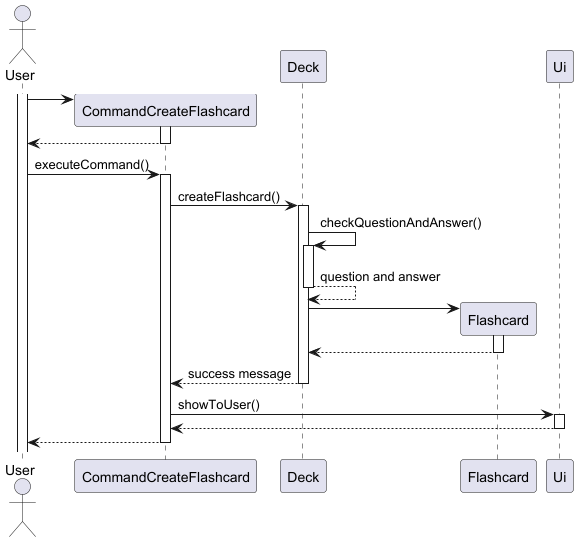

The diagram above was rendered by PlantUML. Its source (embedded in the PNG):
@startuml

actor User
participant CommandCreateFlashcard
participant Deck
participant Flashcard
participant Ui

activate User
create CommandCreateFlashcard
User -> CommandCreateFlashcard
activate CommandCreateFlashcard

CommandCreateFlashcard --> User
deactivate CommandCreateFlashcard


User -> CommandCreateFlashcard: executeCommand()
activate CommandCreateFlashcard
CommandCreateFlashcard -> Deck: createFlashcard()

activate Deck

Deck -> Deck: checkQuestionAndAnswer()
activate Deck

Deck --> Deck: question and answer
deactivate Deck

create Flashcard
Deck -> Flashcard
activate Flashcard
Flashcard-->Deck
deactivate Flashcard
Deck --> CommandCreateFlashcard: success message
deactivate Deck
CommandCreateFlashcard -> Ui: showToUser()
activate Ui
Ui --> CommandCreateFlashcard
deactivate Ui
CommandCreateFlashcard --> User
deactivate CommandCreateFlashcard

@enduml